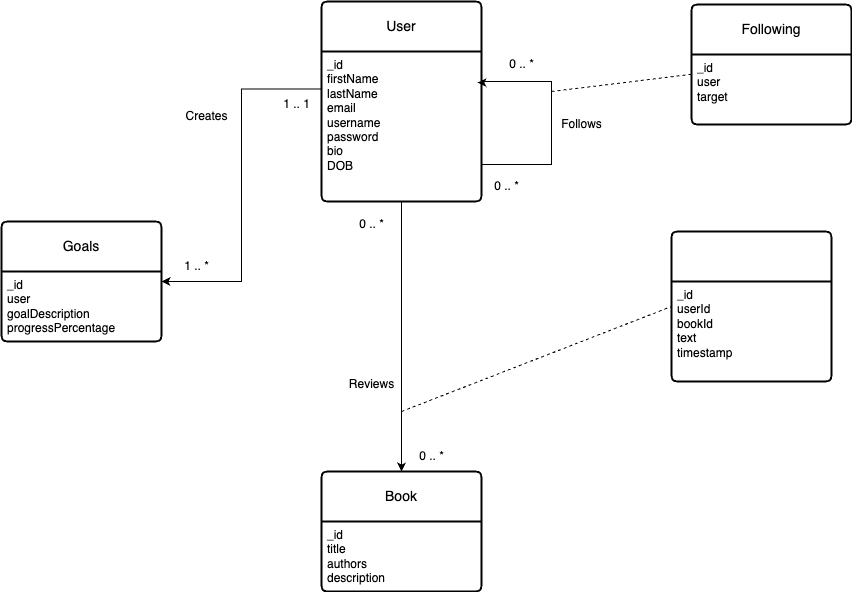

The diagram above was exported from draw.io. Its source (the exported page's mxGraphModel, read from the mxfile embedded in the PNG):
<mxGraphModel dx="1215" dy="567" grid="1" gridSize="10" guides="1" tooltips="1" connect="1" arrows="1" fold="1" page="1" pageScale="1" pageWidth="850" pageHeight="1100" math="0" shadow="0">
  <root>
    <mxCell id="0" />
    <mxCell id="1" parent="0" />
    <mxCell id="xYhcx2OYFfhNj6DYuKP6-32" value="User" style="swimlane;childLayout=stackLayout;horizontal=1;startSize=50;horizontalStack=0;rounded=1;fontSize=14;fontStyle=0;strokeWidth=2;resizeParent=0;resizeLast=1;shadow=0;dashed=0;align=center;arcSize=4;whiteSpace=wrap;html=1;" vertex="1" parent="1">
      <mxGeometry x="410" y="30" width="160" height="200" as="geometry" />
    </mxCell>
    <mxCell id="xYhcx2OYFfhNj6DYuKP6-33" value="_id&lt;div&gt;firstName&lt;/div&gt;&lt;div&gt;lastName&lt;/div&gt;&lt;div&gt;email&lt;/div&gt;&lt;div&gt;username&lt;/div&gt;&lt;div&gt;password&lt;/div&gt;&lt;div&gt;bio&lt;/div&gt;&lt;div&gt;DOB&lt;/div&gt;" style="align=left;strokeColor=none;fillColor=none;spacingLeft=4;spacingRight=4;fontSize=12;verticalAlign=top;resizable=0;rotatable=0;part=1;html=1;whiteSpace=wrap;" vertex="1" parent="xYhcx2OYFfhNj6DYuKP6-32">
      <mxGeometry y="50" width="160" height="150" as="geometry" />
    </mxCell>
    <mxCell id="xYhcx2OYFfhNj6DYuKP6-49" style="edgeStyle=orthogonalEdgeStyle;rounded=0;orthogonalLoop=1;jettySize=auto;html=1;exitX=1;exitY=0.75;exitDx=0;exitDy=0;entryX=0.975;entryY=0.207;entryDx=0;entryDy=0;entryPerimeter=0;" edge="1" parent="xYhcx2OYFfhNj6DYuKP6-32" source="xYhcx2OYFfhNj6DYuKP6-33" target="xYhcx2OYFfhNj6DYuKP6-33">
      <mxGeometry relative="1" as="geometry">
        <Array as="points">
          <mxPoint x="160" y="80" />
          <mxPoint x="230" y="80" />
          <mxPoint x="230" y="163" />
          <mxPoint x="160" y="163" />
          <mxPoint x="160" y="81" />
        </Array>
      </mxGeometry>
    </mxCell>
    <mxCell id="xYhcx2OYFfhNj6DYuKP6-34" value="Goals" style="swimlane;childLayout=stackLayout;horizontal=1;startSize=50;horizontalStack=0;rounded=1;fontSize=14;fontStyle=0;strokeWidth=2;resizeParent=0;resizeLast=1;shadow=0;dashed=0;align=center;arcSize=4;whiteSpace=wrap;html=1;" vertex="1" parent="1">
      <mxGeometry x="90" y="250" width="160" height="120" as="geometry" />
    </mxCell>
    <mxCell id="xYhcx2OYFfhNj6DYuKP6-35" value="_id&lt;div&gt;user&lt;br&gt;&lt;div&gt;goalDescription&lt;/div&gt;&lt;div&gt;progressPercentage&lt;/div&gt;&lt;/div&gt;" style="align=left;strokeColor=none;fillColor=none;spacingLeft=4;spacingRight=4;fontSize=12;verticalAlign=top;resizable=0;rotatable=0;part=1;html=1;whiteSpace=wrap;" vertex="1" parent="xYhcx2OYFfhNj6DYuKP6-34">
      <mxGeometry y="50" width="160" height="70" as="geometry" />
    </mxCell>
    <mxCell id="xYhcx2OYFfhNj6DYuKP6-36" style="edgeStyle=orthogonalEdgeStyle;rounded=0;orthogonalLoop=1;jettySize=auto;html=1;exitX=0;exitY=0.25;exitDx=0;exitDy=0;entryX=1;entryY=0.5;entryDx=0;entryDy=0;" edge="1" parent="1" source="xYhcx2OYFfhNj6DYuKP6-33" target="xYhcx2OYFfhNj6DYuKP6-34">
      <mxGeometry relative="1" as="geometry" />
    </mxCell>
    <mxCell id="xYhcx2OYFfhNj6DYuKP6-37" value="Creates" style="text;html=1;align=center;verticalAlign=middle;resizable=0;points=[];autosize=1;strokeColor=none;fillColor=none;" vertex="1" parent="1">
      <mxGeometry x="260" y="130" width="70" height="30" as="geometry" />
    </mxCell>
    <mxCell id="xYhcx2OYFfhNj6DYuKP6-38" value="1 .. 1" style="text;html=1;align=center;verticalAlign=middle;resizable=0;points=[];autosize=1;strokeColor=none;fillColor=none;" vertex="1" parent="1">
      <mxGeometry x="360" y="118" width="50" height="30" as="geometry" />
    </mxCell>
    <mxCell id="xYhcx2OYFfhNj6DYuKP6-39" value="1 .. *" style="text;html=1;align=center;verticalAlign=middle;resizable=0;points=[];autosize=1;strokeColor=none;fillColor=none;" vertex="1" parent="1">
      <mxGeometry x="260" y="280" width="50" height="30" as="geometry" />
    </mxCell>
    <mxCell id="xYhcx2OYFfhNj6DYuKP6-40" value="Book" style="swimlane;childLayout=stackLayout;horizontal=1;startSize=50;horizontalStack=0;rounded=1;fontSize=14;fontStyle=0;strokeWidth=2;resizeParent=0;resizeLast=1;shadow=0;dashed=0;align=center;arcSize=4;whiteSpace=wrap;html=1;" vertex="1" parent="1">
      <mxGeometry x="410" y="500" width="160" height="120" as="geometry" />
    </mxCell>
    <mxCell id="xYhcx2OYFfhNj6DYuKP6-41" value="_id&lt;div&gt;title&lt;/div&gt;&lt;div&gt;authors&lt;/div&gt;&lt;div&gt;description&lt;/div&gt;" style="align=left;strokeColor=none;fillColor=none;spacingLeft=4;spacingRight=4;fontSize=12;verticalAlign=top;resizable=0;rotatable=0;part=1;html=1;whiteSpace=wrap;" vertex="1" parent="xYhcx2OYFfhNj6DYuKP6-40">
      <mxGeometry y="50" width="160" height="70" as="geometry" />
    </mxCell>
    <mxCell id="xYhcx2OYFfhNj6DYuKP6-42" style="edgeStyle=orthogonalEdgeStyle;rounded=0;orthogonalLoop=1;jettySize=auto;html=1;exitX=0.5;exitY=1;exitDx=0;exitDy=0;" edge="1" parent="1" source="xYhcx2OYFfhNj6DYuKP6-33" target="xYhcx2OYFfhNj6DYuKP6-40">
      <mxGeometry relative="1" as="geometry" />
    </mxCell>
    <mxCell id="xYhcx2OYFfhNj6DYuKP6-43" value="Reviews" style="text;html=1;align=center;verticalAlign=middle;resizable=0;points=[];autosize=1;strokeColor=none;fillColor=none;" vertex="1" parent="1">
      <mxGeometry x="425" y="398" width="70" height="30" as="geometry" />
    </mxCell>
    <mxCell id="xYhcx2OYFfhNj6DYuKP6-44" value="" style="endArrow=none;dashed=1;html=1;rounded=0;entryX=0;entryY=0.5;entryDx=0;entryDy=0;" edge="1" parent="1" target="xYhcx2OYFfhNj6DYuKP6-45">
      <mxGeometry width="50" height="50" relative="1" as="geometry">
        <mxPoint x="490" y="440" as="sourcePoint" />
        <mxPoint x="750" y="370" as="targetPoint" />
      </mxGeometry>
    </mxCell>
    <mxCell id="xYhcx2OYFfhNj6DYuKP6-45" value="" style="swimlane;childLayout=stackLayout;horizontal=1;startSize=50;horizontalStack=0;rounded=1;fontSize=14;fontStyle=0;strokeWidth=2;resizeParent=0;resizeLast=1;shadow=0;dashed=0;align=center;arcSize=4;whiteSpace=wrap;html=1;" vertex="1" parent="1">
      <mxGeometry x="760" y="260" width="160" height="150" as="geometry" />
    </mxCell>
    <mxCell id="xYhcx2OYFfhNj6DYuKP6-46" value="_id&lt;div&gt;userId&lt;/div&gt;&lt;div&gt;bookId&lt;/div&gt;&lt;div&gt;text&lt;/div&gt;&lt;div&gt;timestamp&lt;/div&gt;" style="align=left;strokeColor=none;fillColor=none;spacingLeft=4;spacingRight=4;fontSize=12;verticalAlign=top;resizable=0;rotatable=0;part=1;html=1;whiteSpace=wrap;" vertex="1" parent="xYhcx2OYFfhNj6DYuKP6-45">
      <mxGeometry y="50" width="160" height="100" as="geometry" />
    </mxCell>
    <mxCell id="xYhcx2OYFfhNj6DYuKP6-47" value="0 .. *" style="text;html=1;align=center;verticalAlign=middle;resizable=0;points=[];autosize=1;strokeColor=none;fillColor=none;" vertex="1" parent="1">
      <mxGeometry x="435" y="238" width="50" height="30" as="geometry" />
    </mxCell>
    <mxCell id="xYhcx2OYFfhNj6DYuKP6-48" value="0 .. *" style="text;html=1;align=center;verticalAlign=middle;resizable=0;points=[];autosize=1;strokeColor=none;fillColor=none;" vertex="1" parent="1">
      <mxGeometry x="495" y="470" width="50" height="30" as="geometry" />
    </mxCell>
    <mxCell id="xYhcx2OYFfhNj6DYuKP6-50" value="Follows" style="text;html=1;align=center;verticalAlign=middle;resizable=0;points=[];autosize=1;strokeColor=none;fillColor=none;" vertex="1" parent="1">
      <mxGeometry x="640" y="138" width="60" height="30" as="geometry" />
    </mxCell>
    <mxCell id="xYhcx2OYFfhNj6DYuKP6-51" value="0 .. *" style="text;html=1;align=center;verticalAlign=middle;resizable=0;points=[];autosize=1;strokeColor=none;fillColor=none;" vertex="1" parent="1">
      <mxGeometry x="570" y="200" width="50" height="30" as="geometry" />
    </mxCell>
    <mxCell id="xYhcx2OYFfhNj6DYuKP6-52" value="0 .. *" style="text;html=1;align=center;verticalAlign=middle;resizable=0;points=[];autosize=1;strokeColor=none;fillColor=none;" vertex="1" parent="1">
      <mxGeometry x="585" y="78" width="50" height="30" as="geometry" />
    </mxCell>
    <mxCell id="xYhcx2OYFfhNj6DYuKP6-53" value="" style="endArrow=none;dashed=1;html=1;rounded=0;" edge="1" parent="1" target="xYhcx2OYFfhNj6DYuKP6-54">
      <mxGeometry width="50" height="50" relative="1" as="geometry">
        <mxPoint x="640" y="120" as="sourcePoint" />
        <mxPoint x="750" y="90" as="targetPoint" />
      </mxGeometry>
    </mxCell>
    <mxCell id="xYhcx2OYFfhNj6DYuKP6-54" value="Following" style="swimlane;childLayout=stackLayout;horizontal=1;startSize=50;horizontalStack=0;rounded=1;fontSize=14;fontStyle=0;strokeWidth=2;resizeParent=0;resizeLast=1;shadow=0;dashed=0;align=center;arcSize=4;whiteSpace=wrap;html=1;" vertex="1" parent="1">
      <mxGeometry x="780" y="33" width="160" height="120" as="geometry" />
    </mxCell>
    <mxCell id="xYhcx2OYFfhNj6DYuKP6-55" value="_id&lt;div&gt;user&lt;/div&gt;&lt;div&gt;target&lt;/div&gt;" style="align=left;strokeColor=none;fillColor=none;spacingLeft=4;spacingRight=4;fontSize=12;verticalAlign=top;resizable=0;rotatable=0;part=1;html=1;whiteSpace=wrap;" vertex="1" parent="xYhcx2OYFfhNj6DYuKP6-54">
      <mxGeometry y="50" width="160" height="70" as="geometry" />
    </mxCell>
  </root>
</mxGraphModel>